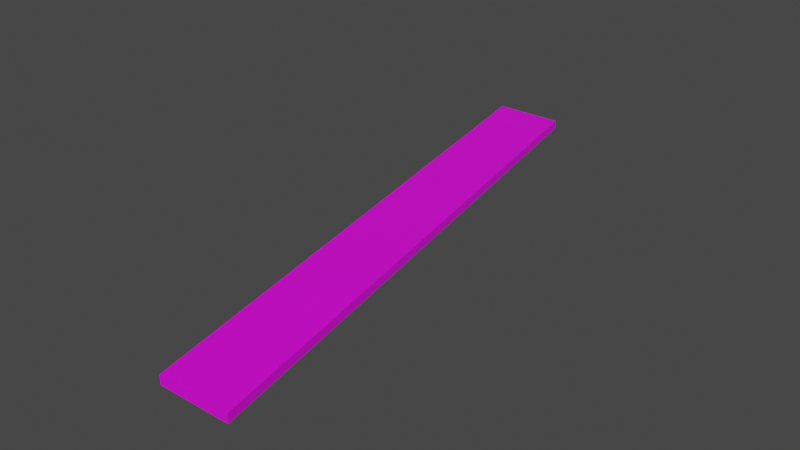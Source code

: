 # Source: mdl_MidEnter_LeftExit_Floor.blend  (saved by Blender 2.82.7; exported with 4.5.12 LTS)
import bpy
from mathutils import Matrix  # noqa: F401  (used for matrix-valued properties, if any)

bpy.ops.wm.read_factory_settings(use_empty=True)
scene = bpy.context.scene
scene.name = 'Scene'

# ---- collections
col_collection = bpy.data.collections.new('Collection'); scene.collection.children.link(col_collection)

# ---- images (referenced by path relative to the original .blend; pixels are not part of the script)
import os
ASSET_DIR = os.environ.get("B2B_ASSET_DIR", "")  # directory of the original .blend (textures are referenced by path, not embedded)
HERE = os.path.dirname(os.path.abspath(__file__))  # packed textures are extracted next to this script under _unpacked/

def load_image(name, relpath, width, height, colorspace="sRGB"):
    """Load a texture the original file referenced (path relative to the .blend, or extracted next to this script)."""
    p = next((c for c in (os.path.join(HERE, relpath), os.path.join(ASSET_DIR, relpath)) if relpath and os.path.exists(c)), "")
    if p:
        img = bpy.data.images.load(p, check_existing=True)
        img.name = name
    else:  # same state as the original file: an image datablock whose file is absent (Cycles renders it pink)
        img = bpy.data.images.new(name, width, height)
        img.source = "FILE"
        img.filepath = "//" + (relpath or name)
    img.colorspace_settings.name = colorspace
    return img
img_uvmap_midenter_leftexit_floor = load_image('uvMap_MidEnter_LeftExit_Floor', '', 1024, 1024, 'sRGB')

# ---- materials (node trees are filled in below, after node groups)
mat_material_002 = bpy.data.materials.new('Material.002')
mat_material_002.use_transparent_shadow = False

# ---- material node trees
mat_material_002.use_nodes = True; mat_material_002.node_tree.nodes.clear()
_N = mat_material_002.node_tree.nodes; _L = mat_material_002.node_tree.links
n0 = _N.new('ShaderNodeOutputMaterial'); n0.name = 'Material Output'; n0.location = (196, 343)
n1 = _N.new('ShaderNodeBsdfPrincipled'); n1.name = 'Principled BSDF'; n1.location = (-94, 343)
n1.distribution = 'GGX'
n1.subsurface_method = 'BURLEY'
n1.inputs[3].default_value = 1.45
n1.inputs[27].default_value = (0.0, 0.0, 0.0, 1.0)
n1.inputs[28].default_value = 1.0
n2 = _N.new('ShaderNodeTexImage'); n2.name = 'Image Texture'; n2.location = (-408, 249)
n2.image = img_uvmap_midenter_leftexit_floor
_L.new(n1.outputs[0], n0.inputs[0])
_L.new(n2.outputs[0], n1.inputs[0])
n0.is_active_output = True

# ---- world
world_world = bpy.data.worlds.new('World'); scene.world = world_world
world_world.use_nodes = True; world_world.node_tree.nodes.clear()
_N = world_world.node_tree.nodes; _L = world_world.node_tree.links
n0 = _N.new('ShaderNodeOutputWorld'); n0.name = 'World Output'; n0.location = (300, 300)
n1 = _N.new('ShaderNodeBackground'); n1.name = 'Background'; n1.location = (10, 300)
n1.inputs[0].default_value = (0.05088, 0.05088, 0.05088, 1.0)
_L.new(n1.outputs[0], n0.inputs[0])
n0.is_active_output = True
world_world.color = (0.05088, 0.05088, 0.05088)
world_world.use_sun_shadow = False
world_world.sun_shadow_jitter_overblur = 0.0

# ---- meshes
me_cube_002 = bpy.data.meshes.new('Cube.002')
me_cube_002.from_pydata([(2.8, -10.0, -0.7), (2.8, -10.0, -0.4), (-1.2, 10.0, -0.7), (-1.2, 10.0, -0.4), (5.2, -10.0, -0.7), (5.2, -10.0, -0.4), (1.2, 10.0, -0.7), (1.2, 10.0, -0.4)], [], [(0, 1, 3, 2), (2, 3, 7, 6), (6, 7, 5, 4), (4, 5, 1, 0), (2, 6, 4, 0), (7, 3, 1, 5)])
_uv = me_cube_002.uv_layers.new(name='UVMap')
_uv.uv.foreach_set('vector', [0.5487, 0.7533, 0.5321, 0.7533, 0.5321, 0.03708, 0.5487, 0.03708, 0.5487, 0.1467, 0.5317, 0.1467, 0.5317, 0.06096, 0.5487, 0.06096, 0.5487, 0.8625, 0.5317, 0.8625, 0.5317, 0.1467, 0.5487, 0.1467, 0.5487, 0.8394, 0.5321, 0.8394, 0.5321, 0.7533, 0.5487, 0.7533, 0.952, 0.9862, 0.8353, 0.9862, 0.6409, 0.01384, 0.7576, 0.01384, 0.304, 0.01384, 0.4207, 0.01384, 0.2262, 0.9862, 0.1095, 0.9862])
me_cube_002.materials.append(mat_material_002)
me_cube_002.use_remesh_fix_poles = True
me_cube_002.use_remesh_preserve_attributes = False
me_cube_002.use_mirror_vertex_groups = False
me_cube_002.update()

# ---- objects
ob_mdl_midenter_leftexit_floor = bpy.data.objects.new('mdl_MidEnter_LeftExit_Floor', me_cube_002)

# ---- transforms, parenting, visibility, modifiers, constraints
ob_mdl_midenter_leftexit_floor.location = (0.0, 0.0, 0.0)
ob_mdl_midenter_leftexit_floor.lineart.crease_threshold = 0.0

# ---- collection membership
col_collection.objects.link(ob_mdl_midenter_leftexit_floor)

# ---- scene / render settings (as saved in the file)
scene.frame_start = 1; scene.frame_end = 250; scene.frame_set(1)
scene.render.engine = 'BLENDER_EEVEE_NEXT'
scene.cycles.use_denoising = False
scene.cycles.samples = 128
scene.cycles.sampling_pattern = 'TABULATED_SOBOL'
scene.cycles.use_adaptive_sampling = False
scene.cycles.use_light_tree = False
scene.view_settings.view_transform = 'Filmic'
bpy.context.view_layer.update()

# ---- added for rendering (the .blend has no active camera and no usable light): camera, sun
cam_auto = bpy.data.cameras.new('AutoCamera')
cam_auto.lens = 50.0
cam_auto.sensor_width = 36.0
cam_auto.clip_end = 1000.0
ob_auto_camera = bpy.data.objects.new('AutoCamera', cam_auto)
scene.collection.objects.link(ob_auto_camera)
ob_auto_camera.location = (21.4308, -23.317, 14.9947)
ob_auto_camera.rotation_euler = (1.09748, -7.21219e-08, 0.694738)
scene.camera = ob_auto_camera
light_auto_sun = bpy.data.lights.new('AutoSun', 'SUN')
light_auto_sun.energy = 3.0
light_auto_sun.angle = 0.0523599
ob_auto_sun = bpy.data.objects.new('AutoSun', light_auto_sun)
scene.collection.objects.link(ob_auto_sun)
ob_auto_sun.rotation_euler = (0.872665, 0.174533, 0.523599)
bpy.context.view_layer.update()
